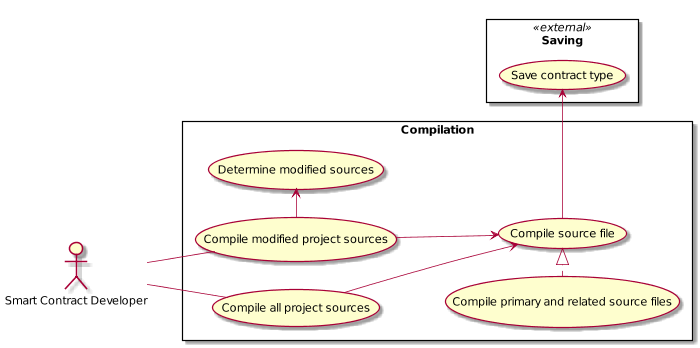

The diagram above was rendered by PlantUML. Its source (embedded in the PNG):
@startuml
scale 0.80
left to right direction

:Smart Contract Developer: as :Developer:

rectangle Saving << external >> {
  (Save contract type) as (SaveType)
}

rectangle Compilation {
  (Compile all project sources) as (CompileAll)

  (Determine modified sources) as (DetermineModified)
  (Compile modified project sources) as (CompileModified)
  CompileModified -> DetermineModified

  (Compile source file) as (Compile)
  Compile -> SaveType

  (Compile primary and related source files) as (CompileMultiple)
  CompileMultiple .|> Compile

  CompileAll --> Compile
  CompileModified --> Compile
}

Developer -- CompileAll
Developer -- CompileModified

@enduml